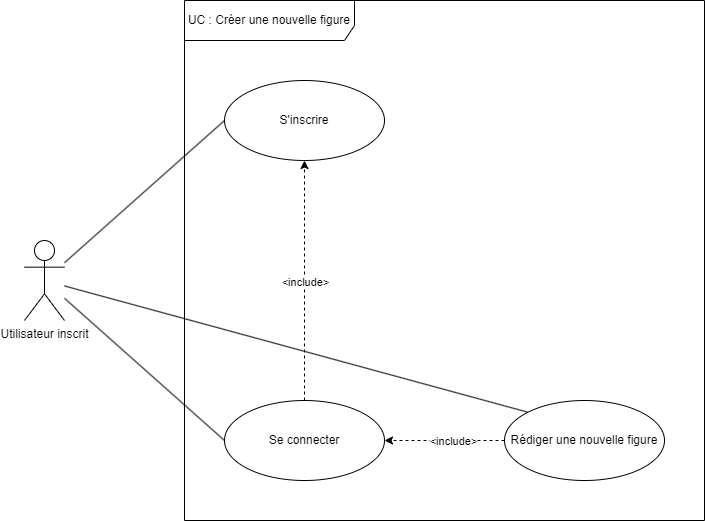

The diagram above was exported from draw.io. Its source (the exported page's mxGraphModel, read from the mxfile embedded in the PNG):
<mxGraphModel dx="2074" dy="1098" grid="1" gridSize="10" guides="1" tooltips="1" connect="1" arrows="1" fold="1" page="1" pageScale="1" pageWidth="827" pageHeight="1169" math="0" shadow="0">
  <root>
    <mxCell id="0" />
    <mxCell id="1" parent="0" />
    <mxCell id="cdv5H_YsPGK8f7jpIJ9Q-13" style="rounded=0;orthogonalLoop=1;jettySize=auto;html=1;entryX=0;entryY=0.5;entryDx=0;entryDy=0;endArrow=none;endFill=0;" parent="1" source="cdv5H_YsPGK8f7jpIJ9Q-1" target="cdv5H_YsPGK8f7jpIJ9Q-12" edge="1">
      <mxGeometry relative="1" as="geometry" />
    </mxCell>
    <mxCell id="hcaXvHEdGxfegepx3Vxv-1" style="rounded=0;orthogonalLoop=1;jettySize=auto;html=1;entryX=0;entryY=0;entryDx=0;entryDy=0;endArrow=none;endFill=0;" parent="1" source="cdv5H_YsPGK8f7jpIJ9Q-1" target="cdv5H_YsPGK8f7jpIJ9Q-8" edge="1">
      <mxGeometry relative="1" as="geometry" />
    </mxCell>
    <mxCell id="cdv5H_YsPGK8f7jpIJ9Q-1" value="Utilisateur inscrit" style="shape=umlActor;verticalLabelPosition=bottom;verticalAlign=top;html=1;outlineConnect=0;" parent="1" vertex="1">
      <mxGeometry x="80" y="280" width="40" height="80" as="geometry" />
    </mxCell>
    <mxCell id="cdv5H_YsPGK8f7jpIJ9Q-5" value="UC : Créer une nouvelle figure" style="shape=umlFrame;whiteSpace=wrap;html=1;pointerEvents=0;width=170;height=40;" parent="1" vertex="1">
      <mxGeometry x="240" y="40" width="520" height="520" as="geometry" />
    </mxCell>
    <mxCell id="rO8jlz59dlb5FsoVwJk2-1" style="rounded=0;orthogonalLoop=1;jettySize=auto;html=1;entryX=0.5;entryY=1;entryDx=0;entryDy=0;dashed=1;" parent="1" source="cdv5H_YsPGK8f7jpIJ9Q-7" target="cdv5H_YsPGK8f7jpIJ9Q-12" edge="1">
      <mxGeometry relative="1" as="geometry" />
    </mxCell>
    <mxCell id="rO8jlz59dlb5FsoVwJk2-2" value="&amp;lt;include&amp;gt;" style="edgeLabel;html=1;align=center;verticalAlign=middle;resizable=0;points=[];" parent="rO8jlz59dlb5FsoVwJk2-1" vertex="1" connectable="0">
      <mxGeometry x="-0.0083" relative="1" as="geometry">
        <mxPoint as="offset" />
      </mxGeometry>
    </mxCell>
    <mxCell id="cdv5H_YsPGK8f7jpIJ9Q-7" value="Se connecter" style="ellipse;whiteSpace=wrap;html=1;" parent="1" vertex="1">
      <mxGeometry x="280" y="440" width="160" height="80" as="geometry" />
    </mxCell>
    <mxCell id="cdv5H_YsPGK8f7jpIJ9Q-8" value="Rédiger une nouvelle figure" style="ellipse;whiteSpace=wrap;html=1;" parent="1" vertex="1">
      <mxGeometry x="560" y="440" width="160" height="80" as="geometry" />
    </mxCell>
    <mxCell id="cdv5H_YsPGK8f7jpIJ9Q-20" style="rounded=0;orthogonalLoop=1;jettySize=auto;html=1;dashed=1;exitX=0;exitY=0.5;exitDx=0;exitDy=0;" parent="1" source="cdv5H_YsPGK8f7jpIJ9Q-8" target="cdv5H_YsPGK8f7jpIJ9Q-7" edge="1">
      <mxGeometry relative="1" as="geometry">
        <mxPoint x="560" y="480" as="sourcePoint" />
      </mxGeometry>
    </mxCell>
    <mxCell id="cdv5H_YsPGK8f7jpIJ9Q-12" value="S'inscrire" style="ellipse;whiteSpace=wrap;html=1;" parent="1" vertex="1">
      <mxGeometry x="280" y="120" width="160" height="80" as="geometry" />
    </mxCell>
    <mxCell id="cdv5H_YsPGK8f7jpIJ9Q-17" style="rounded=0;orthogonalLoop=1;jettySize=auto;html=1;entryX=0;entryY=0.5;entryDx=0;entryDy=0;endArrow=none;endFill=0;" parent="1" source="cdv5H_YsPGK8f7jpIJ9Q-1" target="cdv5H_YsPGK8f7jpIJ9Q-7" edge="1">
      <mxGeometry relative="1" as="geometry">
        <mxPoint x="110" y="488" as="sourcePoint" />
        <mxPoint x="270" y="430" as="targetPoint" />
      </mxGeometry>
    </mxCell>
    <mxCell id="cdv5H_YsPGK8f7jpIJ9Q-22" value="&amp;lt;include&amp;gt;" style="edgeLabel;html=1;align=center;verticalAlign=middle;resizable=0;points=[];" parent="1" vertex="1" connectable="0">
      <mxGeometry x="530" y="490" as="geometry">
        <mxPoint x="-22" y="-10" as="offset" />
      </mxGeometry>
    </mxCell>
  </root>
</mxGraphModel>